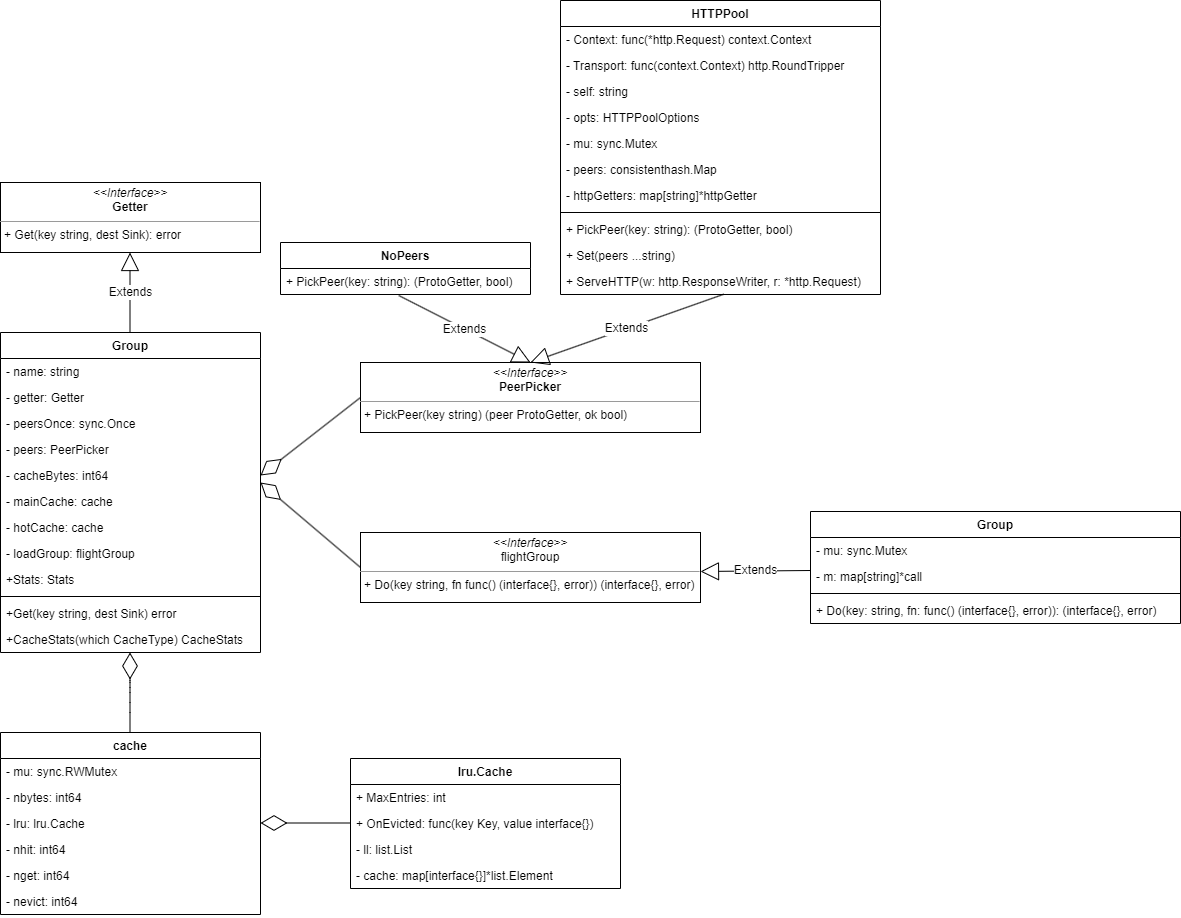

The diagram above was exported from draw.io. Its source (the exported page's mxGraphModel, read from the mxfile embedded in the PNG):
<mxGraphModel dx="1429" dy="1670" grid="1" gridSize="10" guides="1" tooltips="1" connect="1" arrows="1" fold="1" page="1" pageScale="1" pageWidth="827" pageHeight="1169" math="0" shadow="0">
  <root>
    <mxCell id="0" />
    <mxCell id="1" parent="0" />
    <mxCell id="2" value="&lt;p style=&quot;margin:0px;margin-top:4px;text-align:center;&quot;&gt;&lt;i&gt;&amp;lt;&amp;lt;Interface&amp;gt;&amp;gt;&lt;/i&gt;&lt;br&gt;&lt;b&gt;Getter&lt;/b&gt;&lt;/p&gt;&lt;hr size=&quot;1&quot;&gt;&lt;p style=&quot;margin:0px;margin-left:4px;&quot;&gt;&lt;/p&gt;&lt;p style=&quot;margin:0px;margin-left:4px;&quot;&gt;+&amp;nbsp;Get(key string, dest Sink): error&lt;/p&gt;" style="verticalAlign=top;align=left;overflow=fill;fontSize=12;fontFamily=Helvetica;html=1;whiteSpace=wrap;" vertex="1" parent="1">
      <mxGeometry x="80" y="130" width="260" height="70" as="geometry" />
    </mxCell>
    <mxCell id="16" value="cache" style="swimlane;fontStyle=1;childLayout=stackLayout;horizontal=1;startSize=26;horizontalStack=0;resizeParent=1;resizeParentMax=0;resizeLast=0;collapsible=1;marginBottom=0;" vertex="1" parent="1">
      <mxGeometry x="80" y="680" width="260" height="182" as="geometry">
        <mxRectangle x="670" y="280" width="120" height="30" as="alternateBounds" />
      </mxGeometry>
    </mxCell>
    <mxCell id="17" value="  - mu: sync.RWMutex" style="text;strokeColor=none;fillColor=none;align=left;verticalAlign=top;spacingLeft=4;spacingRight=4;overflow=hidden;rotatable=0;points=[[0,0.5],[1,0.5]];portConstraint=eastwest;" vertex="1" parent="16">
      <mxGeometry y="26" width="260" height="26" as="geometry" />
    </mxCell>
    <mxCell id="18" value="  - nbytes: int64" style="text;strokeColor=none;fillColor=none;align=left;verticalAlign=top;spacingLeft=4;spacingRight=4;overflow=hidden;rotatable=0;points=[[0,0.5],[1,0.5]];portConstraint=eastwest;" vertex="1" parent="16">
      <mxGeometry y="52" width="260" height="26" as="geometry" />
    </mxCell>
    <mxCell id="19" value="  - lru: lru.Cache" style="text;strokeColor=none;fillColor=none;align=left;verticalAlign=top;spacingLeft=4;spacingRight=4;overflow=hidden;rotatable=0;points=[[0,0.5],[1,0.5]];portConstraint=eastwest;" vertex="1" parent="16">
      <mxGeometry y="78" width="260" height="26" as="geometry" />
    </mxCell>
    <mxCell id="20" value="  - nhit: int64" style="text;strokeColor=none;fillColor=none;align=left;verticalAlign=top;spacingLeft=4;spacingRight=4;overflow=hidden;rotatable=0;points=[[0,0.5],[1,0.5]];portConstraint=eastwest;" vertex="1" parent="16">
      <mxGeometry y="104" width="260" height="26" as="geometry" />
    </mxCell>
    <mxCell id="21" value="  - nget: int64" style="text;strokeColor=none;fillColor=none;align=left;verticalAlign=top;spacingLeft=4;spacingRight=4;overflow=hidden;rotatable=0;points=[[0,0.5],[1,0.5]];portConstraint=eastwest;" vertex="1" parent="16">
      <mxGeometry y="130" width="260" height="26" as="geometry" />
    </mxCell>
    <mxCell id="22" value="  - nevict: int64" style="text;strokeColor=none;fillColor=none;align=left;verticalAlign=top;spacingLeft=4;spacingRight=4;overflow=hidden;rotatable=0;points=[[0,0.5],[1,0.5]];portConstraint=eastwest;" vertex="1" parent="16">
      <mxGeometry y="156" width="260" height="26" as="geometry" />
    </mxCell>
    <mxCell id="28" value="Group" style="swimlane;fontStyle=1;childLayout=stackLayout;horizontal=1;startSize=26;horizontalStack=0;resizeParent=1;resizeParentMax=0;resizeLast=0;collapsible=1;marginBottom=0;strokeColor=default;fontFamily=Helvetica;fontSize=12;fontColor=default;fillColor=default;" vertex="1" parent="1">
      <mxGeometry x="80" y="280" width="260" height="320" as="geometry">
        <mxRectangle x="80" y="280" width="80" height="30" as="alternateBounds" />
      </mxGeometry>
    </mxCell>
    <mxCell id="29" value="  - name: string" style="text;strokeColor=none;fillColor=none;align=left;verticalAlign=top;spacingLeft=4;spacingRight=4;overflow=hidden;rotatable=0;points=[[0,0.5],[1,0.5]];portConstraint=eastwest;fontFamily=Helvetica;fontSize=12;fontColor=default;startSize=26;" vertex="1" parent="28">
      <mxGeometry y="26" width="260" height="26" as="geometry" />
    </mxCell>
    <mxCell id="30" value="  - getter: Getter" style="text;strokeColor=none;fillColor=none;align=left;verticalAlign=top;spacingLeft=4;spacingRight=4;overflow=hidden;rotatable=0;points=[[0,0.5],[1,0.5]];portConstraint=eastwest;fontFamily=Helvetica;fontSize=12;fontColor=default;startSize=26;" vertex="1" parent="28">
      <mxGeometry y="52" width="260" height="26" as="geometry" />
    </mxCell>
    <mxCell id="31" value="  - peersOnce: sync.Once" style="text;strokeColor=none;fillColor=none;align=left;verticalAlign=top;spacingLeft=4;spacingRight=4;overflow=hidden;rotatable=0;points=[[0,0.5],[1,0.5]];portConstraint=eastwest;fontFamily=Helvetica;fontSize=12;fontColor=default;startSize=26;" vertex="1" parent="28">
      <mxGeometry y="78" width="260" height="26" as="geometry" />
    </mxCell>
    <mxCell id="32" value="  - peers: PeerPicker" style="text;strokeColor=none;fillColor=none;align=left;verticalAlign=top;spacingLeft=4;spacingRight=4;overflow=hidden;rotatable=0;points=[[0,0.5],[1,0.5]];portConstraint=eastwest;fontFamily=Helvetica;fontSize=12;fontColor=default;startSize=26;" vertex="1" parent="28">
      <mxGeometry y="104" width="260" height="26" as="geometry" />
    </mxCell>
    <mxCell id="33" value="  - cacheBytes: int64" style="text;strokeColor=none;fillColor=none;align=left;verticalAlign=top;spacingLeft=4;spacingRight=4;overflow=hidden;rotatable=0;points=[[0,0.5],[1,0.5]];portConstraint=eastwest;fontFamily=Helvetica;fontSize=12;fontColor=default;startSize=26;" vertex="1" parent="28">
      <mxGeometry y="130" width="260" height="26" as="geometry" />
    </mxCell>
    <mxCell id="34" value="  - mainCache: cache" style="text;strokeColor=none;fillColor=none;align=left;verticalAlign=top;spacingLeft=4;spacingRight=4;overflow=hidden;rotatable=0;points=[[0,0.5],[1,0.5]];portConstraint=eastwest;fontFamily=Helvetica;fontSize=12;fontColor=default;startSize=26;" vertex="1" parent="28">
      <mxGeometry y="156" width="260" height="26" as="geometry" />
    </mxCell>
    <mxCell id="35" value="  - hotCache: cache" style="text;strokeColor=none;fillColor=none;align=left;verticalAlign=top;spacingLeft=4;spacingRight=4;overflow=hidden;rotatable=0;points=[[0,0.5],[1,0.5]];portConstraint=eastwest;fontFamily=Helvetica;fontSize=12;fontColor=default;startSize=26;" vertex="1" parent="28">
      <mxGeometry y="182" width="260" height="26" as="geometry" />
    </mxCell>
    <mxCell id="36" value="  - loadGroup: flightGroup" style="text;strokeColor=none;fillColor=none;align=left;verticalAlign=top;spacingLeft=4;spacingRight=4;overflow=hidden;rotatable=0;points=[[0,0.5],[1,0.5]];portConstraint=eastwest;fontFamily=Helvetica;fontSize=12;fontColor=default;startSize=26;" vertex="1" parent="28">
      <mxGeometry y="208" width="260" height="26" as="geometry" />
    </mxCell>
    <mxCell id="37" value="+Stats: Stats" style="text;strokeColor=none;fillColor=none;align=left;verticalAlign=top;spacingLeft=4;spacingRight=4;overflow=hidden;rotatable=0;points=[[0,0.5],[1,0.5]];portConstraint=eastwest;fontFamily=Helvetica;fontSize=12;fontColor=default;startSize=26;" vertex="1" parent="28">
      <mxGeometry y="234" width="260" height="26" as="geometry" />
    </mxCell>
    <mxCell id="38" value="" style="line;strokeWidth=1;fillColor=none;align=left;verticalAlign=middle;spacingTop=-1;spacingLeft=3;spacingRight=3;rotatable=0;labelPosition=right;points=[];portConstraint=eastwest;strokeColor=default;fontFamily=Helvetica;fontSize=12;fontColor=default;startSize=26;" vertex="1" parent="28">
      <mxGeometry y="260" width="260" height="8" as="geometry" />
    </mxCell>
    <mxCell id="39" value="+Get(key string, dest Sink) error" style="text;strokeColor=none;fillColor=none;align=left;verticalAlign=top;spacingLeft=4;spacingRight=4;overflow=hidden;rotatable=0;points=[[0,0.5],[1,0.5]];portConstraint=eastwest;fontFamily=Helvetica;fontSize=12;fontColor=default;startSize=26;" vertex="1" parent="28">
      <mxGeometry y="268" width="260" height="26" as="geometry" />
    </mxCell>
    <mxCell id="40" value="+CacheStats(which CacheType) CacheStats" style="text;strokeColor=none;fillColor=none;align=left;verticalAlign=top;spacingLeft=4;spacingRight=4;overflow=hidden;rotatable=0;points=[[0,0.5],[1,0.5]];portConstraint=eastwest;fontFamily=Helvetica;fontSize=12;fontColor=default;startSize=26;" vertex="1" parent="28">
      <mxGeometry y="294" width="260" height="26" as="geometry" />
    </mxCell>
    <mxCell id="43" value="Extends" style="endArrow=block;endSize=16;endFill=0;html=1;fontFamily=Helvetica;fontSize=12;fontColor=default;" edge="1" parent="1">
      <mxGeometry width="160" relative="1" as="geometry">
        <mxPoint x="209.5" y="280" as="sourcePoint" />
        <mxPoint x="209.5" y="200" as="targetPoint" />
      </mxGeometry>
    </mxCell>
    <mxCell id="44" value="" style="endArrow=diamondThin;endFill=0;endSize=24;html=1;fontFamily=Helvetica;fontSize=12;fontColor=default;" edge="1" parent="1">
      <mxGeometry width="160" relative="1" as="geometry">
        <mxPoint x="209.5" y="680" as="sourcePoint" />
        <mxPoint x="209.5" y="600" as="targetPoint" />
        <Array as="points">
          <mxPoint x="209.5" y="650" />
          <mxPoint x="209.5" y="630" />
        </Array>
      </mxGeometry>
    </mxCell>
    <mxCell id="45" value="lru.Cache " style="swimlane;fontStyle=1;childLayout=stackLayout;horizontal=1;startSize=26;horizontalStack=0;resizeParent=1;resizeParentMax=0;resizeLast=0;collapsible=1;marginBottom=0;strokeColor=default;fontFamily=Helvetica;fontSize=12;fontColor=default;fillColor=default;" vertex="1" parent="1">
      <mxGeometry x="430" y="706" width="270" height="130" as="geometry" />
    </mxCell>
    <mxCell id="46" value="  + MaxEntries: int" style="text;strokeColor=none;fillColor=none;align=left;verticalAlign=top;spacingLeft=4;spacingRight=4;overflow=hidden;rotatable=0;points=[[0,0.5],[1,0.5]];portConstraint=eastwest;fontFamily=Helvetica;fontSize=12;fontColor=default;startSize=26;" vertex="1" parent="45">
      <mxGeometry y="26" width="270" height="26" as="geometry" />
    </mxCell>
    <mxCell id="47" value="  + OnEvicted: func(key Key, value interface{})" style="text;strokeColor=none;fillColor=none;align=left;verticalAlign=top;spacingLeft=4;spacingRight=4;overflow=hidden;rotatable=0;points=[[0,0.5],[1,0.5]];portConstraint=eastwest;fontFamily=Helvetica;fontSize=12;fontColor=default;startSize=26;" vertex="1" parent="45">
      <mxGeometry y="52" width="270" height="26" as="geometry" />
    </mxCell>
    <mxCell id="48" value="  - ll: list.List" style="text;strokeColor=none;fillColor=none;align=left;verticalAlign=top;spacingLeft=4;spacingRight=4;overflow=hidden;rotatable=0;points=[[0,0.5],[1,0.5]];portConstraint=eastwest;fontFamily=Helvetica;fontSize=12;fontColor=default;startSize=26;" vertex="1" parent="45">
      <mxGeometry y="78" width="270" height="26" as="geometry" />
    </mxCell>
    <mxCell id="49" value="  - cache: map[interface{}]*list.Element" style="text;strokeColor=none;fillColor=none;align=left;verticalAlign=top;spacingLeft=4;spacingRight=4;overflow=hidden;rotatable=0;points=[[0,0.5],[1,0.5]];portConstraint=eastwest;fontFamily=Helvetica;fontSize=12;fontColor=default;startSize=26;" vertex="1" parent="45">
      <mxGeometry y="104" width="270" height="26" as="geometry" />
    </mxCell>
    <mxCell id="51" value="" style="endArrow=diamondThin;endFill=0;endSize=24;html=1;fontFamily=Helvetica;fontSize=12;fontColor=default;" edge="1" parent="1">
      <mxGeometry width="160" relative="1" as="geometry">
        <mxPoint x="430" y="770.5" as="sourcePoint" />
        <mxPoint x="340" y="770.5" as="targetPoint" />
      </mxGeometry>
    </mxCell>
    <mxCell id="52" value="&lt;p style=&quot;margin:0px;margin-top:4px;text-align:center;&quot;&gt;&lt;i&gt;&amp;lt;&amp;lt;Interface&amp;gt;&amp;gt;&lt;/i&gt;&lt;br&gt;&lt;span style=&quot;text-align: left;&quot;&gt;flightGroup&lt;/span&gt;&lt;br&gt;&lt;/p&gt;&lt;hr size=&quot;1&quot;&gt;&lt;p style=&quot;margin:0px;margin-left:4px;&quot;&gt;&lt;/p&gt;&lt;p style=&quot;margin:0px;margin-left:4px;&quot;&gt;+&amp;nbsp;Do(key string, fn func() (interface{}, error)) (interface{}, error)&lt;/p&gt;" style="verticalAlign=top;align=left;overflow=fill;fontSize=12;fontFamily=Helvetica;html=1;whiteSpace=wrap;" vertex="1" parent="1">
      <mxGeometry x="440" y="480" width="340" height="70" as="geometry" />
    </mxCell>
    <mxCell id="53" value="&lt;p style=&quot;margin:0px;margin-top:4px;text-align:center;&quot;&gt;&lt;i&gt;&amp;lt;&amp;lt;Interface&amp;gt;&amp;gt;&lt;/i&gt;&lt;br&gt;&lt;b&gt;PeerPicker&lt;/b&gt;&lt;/p&gt;&lt;hr size=&quot;1&quot;&gt;&lt;p style=&quot;margin:0px;margin-left:4px;&quot;&gt;&lt;/p&gt;&lt;p style=&quot;margin:0px;margin-left:4px;&quot;&gt;+&amp;nbsp;PickPeer(key string) (peer ProtoGetter, ok bool)&lt;/p&gt;" style="verticalAlign=top;align=left;overflow=fill;fontSize=12;fontFamily=Helvetica;html=1;whiteSpace=wrap;" vertex="1" parent="1">
      <mxGeometry x="440" y="310" width="340" height="70" as="geometry" />
    </mxCell>
    <mxCell id="54" value="" style="endArrow=diamondThin;endFill=0;endSize=24;html=1;fontFamily=Helvetica;fontSize=12;fontColor=default;exitX=0;exitY=0.5;exitDx=0;exitDy=0;" edge="1" parent="1" source="52">
      <mxGeometry width="160" relative="1" as="geometry">
        <mxPoint x="430" y="470" as="sourcePoint" />
        <mxPoint x="340" y="430" as="targetPoint" />
      </mxGeometry>
    </mxCell>
    <mxCell id="55" value="" style="endArrow=diamondThin;endFill=0;endSize=24;html=1;fontFamily=Helvetica;fontSize=12;fontColor=default;exitX=0;exitY=0.5;exitDx=0;exitDy=0;entryX=1;entryY=0.5;entryDx=0;entryDy=0;" edge="1" parent="1" source="53" target="33">
      <mxGeometry width="160" relative="1" as="geometry">
        <mxPoint x="450" y="500" as="sourcePoint" />
        <mxPoint x="350" y="405" as="targetPoint" />
      </mxGeometry>
    </mxCell>
    <mxCell id="57" value="Group " style="swimlane;fontStyle=1;childLayout=stackLayout;horizontal=1;startSize=26;horizontalStack=0;resizeParent=1;resizeParentMax=0;resizeLast=0;collapsible=1;marginBottom=0;strokeColor=default;fontFamily=Helvetica;fontSize=12;fontColor=default;fillColor=default;" vertex="1" parent="1">
      <mxGeometry x="890" y="459" width="370" height="112" as="geometry" />
    </mxCell>
    <mxCell id="58" value="  - mu: sync.Mutex" style="text;strokeColor=none;fillColor=none;align=left;verticalAlign=top;spacingLeft=4;spacingRight=4;overflow=hidden;rotatable=0;points=[[0,0.5],[1,0.5]];portConstraint=eastwest;fontFamily=Helvetica;fontSize=12;fontColor=default;startSize=26;" vertex="1" parent="57">
      <mxGeometry y="26" width="370" height="26" as="geometry" />
    </mxCell>
    <mxCell id="59" value="  - m: map[string]*call" style="text;strokeColor=none;fillColor=none;align=left;verticalAlign=top;spacingLeft=4;spacingRight=4;overflow=hidden;rotatable=0;points=[[0,0.5],[1,0.5]];portConstraint=eastwest;fontFamily=Helvetica;fontSize=12;fontColor=default;startSize=26;" vertex="1" parent="57">
      <mxGeometry y="52" width="370" height="26" as="geometry" />
    </mxCell>
    <mxCell id="60" value="" style="line;strokeWidth=1;fillColor=none;align=left;verticalAlign=middle;spacingTop=-1;spacingLeft=3;spacingRight=3;rotatable=0;labelPosition=right;points=[];portConstraint=eastwest;strokeColor=default;fontFamily=Helvetica;fontSize=12;fontColor=default;startSize=26;" vertex="1" parent="57">
      <mxGeometry y="78" width="370" height="8" as="geometry" />
    </mxCell>
    <mxCell id="61" value="  + Do(key: string, fn: func() (interface{}, error)): (interface{}, error)" style="text;strokeColor=none;fillColor=none;align=left;verticalAlign=top;spacingLeft=4;spacingRight=4;overflow=hidden;rotatable=0;points=[[0,0.5],[1,0.5]];portConstraint=eastwest;fontFamily=Helvetica;fontSize=12;fontColor=default;startSize=26;" vertex="1" parent="57">
      <mxGeometry y="86" width="370" height="26" as="geometry" />
    </mxCell>
    <mxCell id="62" value="Extends" style="endArrow=block;endSize=16;endFill=0;html=1;fontFamily=Helvetica;fontSize=12;fontColor=default;exitX=0.001;exitY=0.269;exitDx=0;exitDy=0;exitPerimeter=0;" edge="1" parent="1" source="59">
      <mxGeometry width="160" relative="1" as="geometry">
        <mxPoint x="840" y="519" as="sourcePoint" />
        <mxPoint x="780" y="519" as="targetPoint" />
      </mxGeometry>
    </mxCell>
    <mxCell id="63" value="NoPeers" style="swimlane;fontStyle=1;childLayout=stackLayout;horizontal=1;startSize=26;horizontalStack=0;resizeParent=1;resizeParentMax=0;resizeLast=0;collapsible=1;marginBottom=0;strokeColor=default;fontFamily=Helvetica;fontSize=12;fontColor=default;fillColor=default;" vertex="1" parent="1">
      <mxGeometry x="360" y="190" width="250" height="52" as="geometry" />
    </mxCell>
    <mxCell id="64" value="+ PickPeer(key: string): (ProtoGetter, bool)" style="text;strokeColor=none;fillColor=none;align=left;verticalAlign=top;spacingLeft=4;spacingRight=4;overflow=hidden;rotatable=0;points=[[0,0.5],[1,0.5]];portConstraint=eastwest;fontFamily=Helvetica;fontSize=12;fontColor=default;startSize=26;" vertex="1" parent="63">
      <mxGeometry y="26" width="250" height="26" as="geometry" />
    </mxCell>
    <mxCell id="65" value="HTTPPool" style="swimlane;fontStyle=1;childLayout=stackLayout;horizontal=1;startSize=26;horizontalStack=0;resizeParent=1;resizeParentMax=0;resizeLast=0;collapsible=1;marginBottom=0;strokeColor=default;fontFamily=Helvetica;fontSize=12;fontColor=default;fillColor=default;" vertex="1" parent="1">
      <mxGeometry x="640" y="-52" width="320" height="294" as="geometry" />
    </mxCell>
    <mxCell id="66" value="  - Context: func(*http.Request) context.Context" style="text;strokeColor=none;fillColor=none;align=left;verticalAlign=top;spacingLeft=4;spacingRight=4;overflow=hidden;rotatable=0;points=[[0,0.5],[1,0.5]];portConstraint=eastwest;fontFamily=Helvetica;fontSize=12;fontColor=default;startSize=26;" vertex="1" parent="65">
      <mxGeometry y="26" width="320" height="26" as="geometry" />
    </mxCell>
    <mxCell id="67" value="  - Transport: func(context.Context) http.RoundTripper" style="text;strokeColor=none;fillColor=none;align=left;verticalAlign=top;spacingLeft=4;spacingRight=4;overflow=hidden;rotatable=0;points=[[0,0.5],[1,0.5]];portConstraint=eastwest;fontFamily=Helvetica;fontSize=12;fontColor=default;startSize=26;" vertex="1" parent="65">
      <mxGeometry y="52" width="320" height="26" as="geometry" />
    </mxCell>
    <mxCell id="68" value="  - self: string" style="text;strokeColor=none;fillColor=none;align=left;verticalAlign=top;spacingLeft=4;spacingRight=4;overflow=hidden;rotatable=0;points=[[0,0.5],[1,0.5]];portConstraint=eastwest;fontFamily=Helvetica;fontSize=12;fontColor=default;startSize=26;" vertex="1" parent="65">
      <mxGeometry y="78" width="320" height="26" as="geometry" />
    </mxCell>
    <mxCell id="69" value="  - opts: HTTPPoolOptions" style="text;strokeColor=none;fillColor=none;align=left;verticalAlign=top;spacingLeft=4;spacingRight=4;overflow=hidden;rotatable=0;points=[[0,0.5],[1,0.5]];portConstraint=eastwest;fontFamily=Helvetica;fontSize=12;fontColor=default;startSize=26;" vertex="1" parent="65">
      <mxGeometry y="104" width="320" height="26" as="geometry" />
    </mxCell>
    <mxCell id="70" value="  - mu: sync.Mutex" style="text;strokeColor=none;fillColor=none;align=left;verticalAlign=top;spacingLeft=4;spacingRight=4;overflow=hidden;rotatable=0;points=[[0,0.5],[1,0.5]];portConstraint=eastwest;fontFamily=Helvetica;fontSize=12;fontColor=default;startSize=26;" vertex="1" parent="65">
      <mxGeometry y="130" width="320" height="26" as="geometry" />
    </mxCell>
    <mxCell id="71" value="  - peers: consistenthash.Map" style="text;strokeColor=none;fillColor=none;align=left;verticalAlign=top;spacingLeft=4;spacingRight=4;overflow=hidden;rotatable=0;points=[[0,0.5],[1,0.5]];portConstraint=eastwest;fontFamily=Helvetica;fontSize=12;fontColor=default;startSize=26;" vertex="1" parent="65">
      <mxGeometry y="156" width="320" height="26" as="geometry" />
    </mxCell>
    <mxCell id="72" value="  - httpGetters: map[string]*httpGetter" style="text;strokeColor=none;fillColor=none;align=left;verticalAlign=top;spacingLeft=4;spacingRight=4;overflow=hidden;rotatable=0;points=[[0,0.5],[1,0.5]];portConstraint=eastwest;fontFamily=Helvetica;fontSize=12;fontColor=default;startSize=26;" vertex="1" parent="65">
      <mxGeometry y="182" width="320" height="26" as="geometry" />
    </mxCell>
    <mxCell id="73" value="" style="line;strokeWidth=1;fillColor=none;align=left;verticalAlign=middle;spacingTop=-1;spacingLeft=3;spacingRight=3;rotatable=0;labelPosition=right;points=[];portConstraint=eastwest;strokeColor=default;fontFamily=Helvetica;fontSize=12;fontColor=default;startSize=26;" vertex="1" parent="65">
      <mxGeometry y="208" width="320" height="8" as="geometry" />
    </mxCell>
    <mxCell id="74" value="  + PickPeer(key: string): (ProtoGetter, bool)" style="text;strokeColor=none;fillColor=none;align=left;verticalAlign=top;spacingLeft=4;spacingRight=4;overflow=hidden;rotatable=0;points=[[0,0.5],[1,0.5]];portConstraint=eastwest;fontFamily=Helvetica;fontSize=12;fontColor=default;startSize=26;" vertex="1" parent="65">
      <mxGeometry y="216" width="320" height="26" as="geometry" />
    </mxCell>
    <mxCell id="75" value="  + Set(peers ...string)" style="text;strokeColor=none;fillColor=none;align=left;verticalAlign=top;spacingLeft=4;spacingRight=4;overflow=hidden;rotatable=0;points=[[0,0.5],[1,0.5]];portConstraint=eastwest;fontFamily=Helvetica;fontSize=12;fontColor=default;startSize=26;" vertex="1" parent="65">
      <mxGeometry y="242" width="320" height="26" as="geometry" />
    </mxCell>
    <mxCell id="76" value="  + ServeHTTP(w: http.ResponseWriter, r: *http.Request)" style="text;strokeColor=none;fillColor=none;align=left;verticalAlign=top;spacingLeft=4;spacingRight=4;overflow=hidden;rotatable=0;points=[[0,0.5],[1,0.5]];portConstraint=eastwest;fontFamily=Helvetica;fontSize=12;fontColor=default;startSize=26;" vertex="1" parent="65">
      <mxGeometry y="268" width="320" height="26" as="geometry" />
    </mxCell>
    <mxCell id="77" value="Extends" style="endArrow=block;endSize=16;endFill=0;html=1;fontFamily=Helvetica;fontSize=12;fontColor=default;entryX=0.5;entryY=0;entryDx=0;entryDy=0;exitX=0.473;exitY=1.038;exitDx=0;exitDy=0;exitPerimeter=0;" edge="1" parent="1" source="64" target="53">
      <mxGeometry width="160" relative="1" as="geometry">
        <mxPoint x="520" y="252" as="sourcePoint" />
        <mxPoint x="680" y="292" as="targetPoint" />
      </mxGeometry>
    </mxCell>
    <mxCell id="78" value="Extends" style="endArrow=block;endSize=16;endFill=0;html=1;fontFamily=Helvetica;fontSize=12;fontColor=default;exitX=0.511;exitY=0.987;exitDx=0;exitDy=0;exitPerimeter=0;" edge="1" parent="1" source="76">
      <mxGeometry width="160" relative="1" as="geometry">
        <mxPoint x="760" y="270" as="sourcePoint" />
        <mxPoint x="610" y="310" as="targetPoint" />
      </mxGeometry>
    </mxCell>
  </root>
</mxGraphModel>